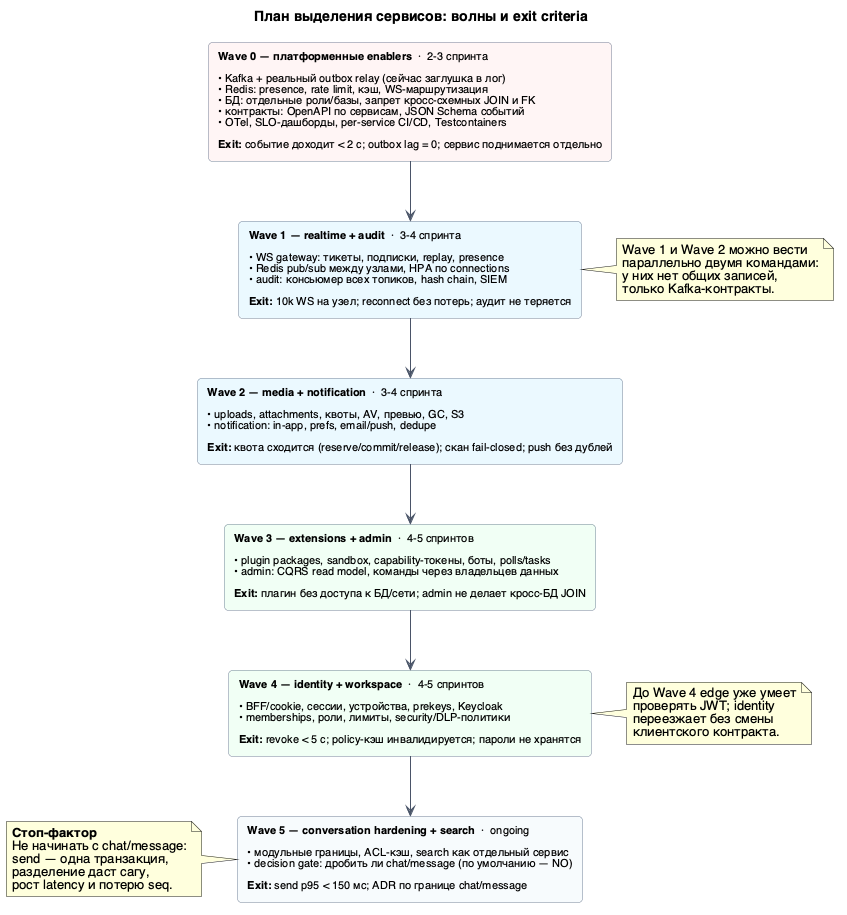

The diagram above was rendered by PlantUML. Its source (embedded in the PNG):
@startuml
top to bottom direction
skinparam defaultFontName "Helvetica"
skinparam shadowing false
skinparam rectangle {
  RoundCorner 8
  BorderColor #718096
  FontSize 11
}
skinparam ArrowColor #4A5568
skinparam ArrowFontSize 10

title План выделения сервисов: волны и exit criteria

rectangle "**Wave 0 — платформенные enablers**  ·  2-3 спринта\n\n• Kafka + реальный outbox relay (сейчас заглушка в лог)\n• Redis: presence, rate limit, кэш, WS-маршрутизация\n• БД: отдельные роли/базы, запрет кросс-схемных JOIN и FK\n• контракты: OpenAPI по сервисам, JSON Schema событий\n• OTel, SLO-дашборды, per-service CI/CD, Testcontainers\n\n**Exit:** событие доходит < 2 c; outbox lag = 0; сервис поднимается отдельно" as w0 #FFF5F5

rectangle "**Wave 1 — realtime + audit**  ·  3-4 спринта\n\n• WS gateway: тикеты, подписки, replay, presence\n• Redis pub/sub между узлами, HPA по connections\n• audit: консьюмер всех топиков, hash chain, SIEM\n\n**Exit:** 10k WS на узел; reconnect без потерь; аудит не теряется" as w1 #EBF8FF

rectangle "**Wave 2 — media + notification**  ·  3-4 спринта\n\n• uploads, attachments, квоты, AV, превью, GC, S3\n• notification: in-app, prefs, email/push, dedupe\n\n**Exit:** квота сходится (reserve/commit/release); скан fail-closed; push без дублей" as w2 #EBF8FF

rectangle "**Wave 3 — extensions + admin**  ·  4-5 спринтов\n\n• plugin packages, sandbox, capability-токены, боты, polls/tasks\n• admin: CQRS read model, команды через владельцев данных\n\n**Exit:** плагин без доступа к БД/сети; admin не делает кросс-БД JOIN" as w3 #F0FFF4

rectangle "**Wave 4 — identity + workspace**  ·  4-5 спринтов\n\n• BFF/cookie, сессии, устройства, prekeys, Keycloak\n• memberships, роли, лимиты, security/DLP-политики\n\n**Exit:** revoke < 5 c; policy-кэш инвалидируется; пароли не хранятся" as w4 #F0FFF4

rectangle "**Wave 5 — conversation hardening + search**  ·  ongoing\n\n• модульные границы, ACL-кэш, search как отдельный сервис\n• decision gate: дробить ли chat/message (по умолчанию — NO)\n\n**Exit:** send p95 < 150 мс; ADR по границе chat/message" as w5 #F7FAFC

w0 --> w1
w1 --> w2
w2 --> w3
w3 --> w4
w4 --> w5

note right of w1
  Wave 1 и Wave 2 можно вести
  параллельно двумя командами:
  у них нет общих записей,
  только Kafka-контракты.
end note

note right of w4
  До Wave 4 edge уже умеет
  проверять JWT; identity
  переезжает без смены
  клиентского контракта.
end note

note left of w5
  **Стоп-фактор**
  Не начинать с chat/message:
  send — одна транзакция,
  разделение даст сагу,
  рост latency и потерю seq.
end note

@enduml